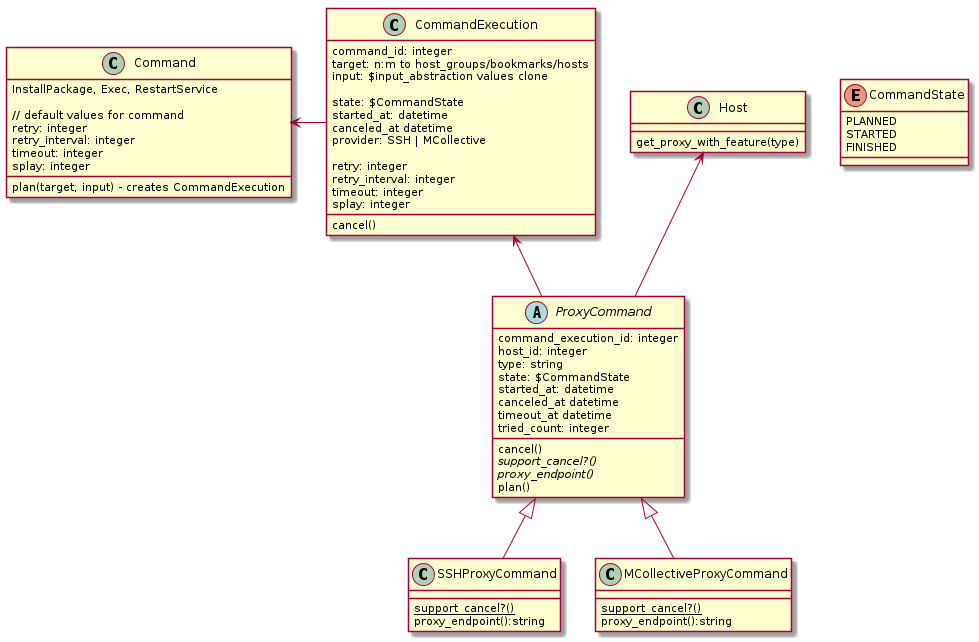

The diagram above was rendered by PlantUML. Its source (embedded in the PNG):
@startuml


class Command {
  InstallPackage, Exec, RestartService

  // default values for command
  retry: integer
  retry_interval: integer
  timeout: integer
  splay: integer

  plan(target, input) - creates CommandExecution
}

class Host {
  get_proxy_with_feature(type)
}

class CommandExecution {
  command_id: integer
  target: n:m to host_groups/bookmarks/hosts
  input: $input_abstraction values clone

  state: $CommandState
  started_at: datetime
  canceled_at datetime
  provider: SSH | MCollective

  retry: integer
  retry_interval: integer
  timeout: integer
  splay: integer

  cancel()
}

abstract class ProxyCommand {
  command_execution_id: integer
  host_id: integer
  type: string
  state: $CommandState
  started_at: datetime
  canceled_at datetime
  timeout_at datetime
  tried_count: integer
  cancel()
  {abstract} support_cancel?()
  {abstract} proxy_endpoint()
  plan()
}

class SSHProxyCommand {
  {static} support_cancel?()
  proxy_endpoint():string
}

class MCollectiveProxyCommand {
  {static} support_cancel?()
  proxy_endpoint():string
}

enum CommandState {
PLANNED
STARTED
FINISHED
}

Command <- CommandExecution
CommandExecution <-- ProxyCommand
Host <-- ProxyCommand

ProxyCommand <|-- SSHProxyCommand
ProxyCommand <|-- MCollectiveProxyCommand

 skinparam backgroundColor transparent

@enduml